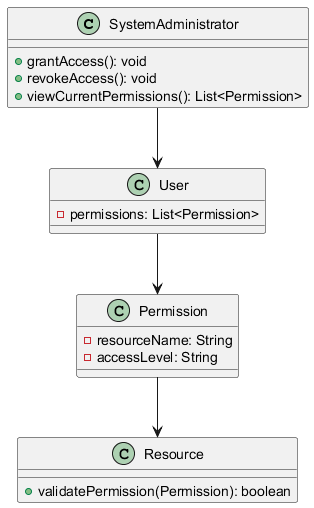

The diagram above was rendered by PlantUML. Its source (embedded in the PNG):
@startuml
class SystemAdministrator {
    + grantAccess(): void
    + revokeAccess(): void
    + viewCurrentPermissions(): List<Permission>
}

class User {
    - permissions: List<Permission>
}

class Permission {
    - resourceName: String
    - accessLevel: String
}

class Resource {
    + validatePermission(Permission): boolean
}
SystemAdministrator --> User
User --> Permission
Permission --> Resource
@enduml